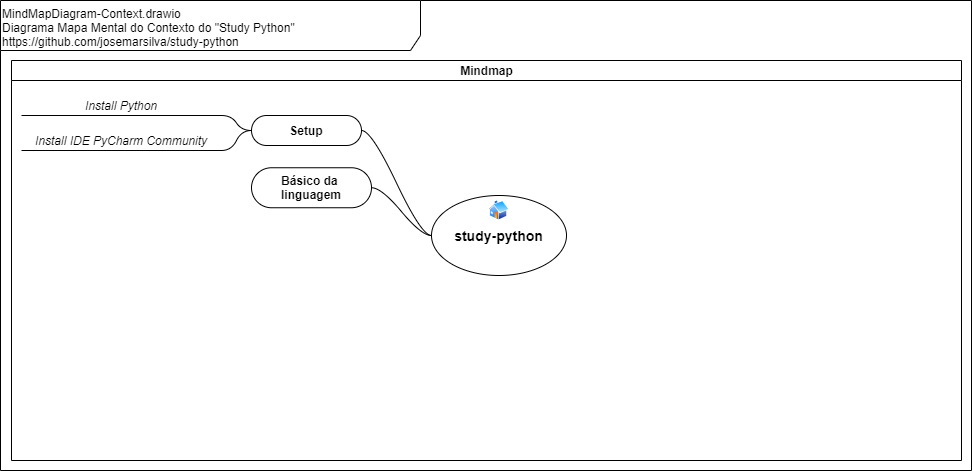

The diagram above was exported from draw.io. Its source (the exported page's mxGraphModel, read from the mxfile embedded in the PNG):
<mxGraphModel dx="1108" dy="450" grid="1" gridSize="10" guides="1" tooltips="1" connect="1" arrows="1" fold="1" page="1" pageScale="1" pageWidth="827" pageHeight="1169" math="0" shadow="0">
  <root>
    <mxCell id="0" />
    <mxCell id="1" parent="0" />
    <mxCell id="5jpJCo4kvUvBawqh1GSk-1" value="&lt;div&gt;&lt;/div&gt;MindMapDiagram-Context.drawio&lt;br&gt;Diagrama Mapa Mental do Contexto do &quot;Study Python&quot;&lt;br&gt;https://github.com/josemarsilva/study-python" style="shape=umlFrame;whiteSpace=wrap;html=1;width=420;height=50;verticalAlign=top;align=left;" parent="1" vertex="1">
      <mxGeometry x="9" y="10" width="971" height="470" as="geometry" />
    </mxCell>
    <mxCell id="5jpJCo4kvUvBawqh1GSk-2" value="Mindmap" style="swimlane;html=1;startSize=20;horizontal=1;containerType=tree;" parent="1" vertex="1">
      <mxGeometry x="20" y="70" width="950" height="400" as="geometry" />
    </mxCell>
    <mxCell id="7fiooWQBaUIvVht02LMV-20" value="Install Python" style="whiteSpace=wrap;html=1;shape=partialRectangle;top=0;left=0;bottom=1;right=0;points=[[0,1],[1,1]];fillColor=none;align=center;verticalAlign=bottom;routingCenterY=0.5;snapToPoint=1;recursiveResize=0;autosize=1;treeFolding=1;treeMoving=1;newEdgeStyle={&quot;edgeStyle&quot;:&quot;entityRelationEdgeStyle&quot;,&quot;startArrow&quot;:&quot;none&quot;,&quot;endArrow&quot;:&quot;none&quot;,&quot;segment&quot;:10,&quot;curved&quot;:1};fontStyle=2" parent="5jpJCo4kvUvBawqh1GSk-2" vertex="1">
      <mxGeometry x="10" y="35" width="200" height="20" as="geometry" />
    </mxCell>
    <mxCell id="5jpJCo4kvUvBawqh1GSk-7" value="&lt;font style=&quot;font-size: 14px&quot;&gt;study-python&lt;/font&gt;" style="ellipse;whiteSpace=wrap;html=1;align=center;treeFolding=1;treeMoving=1;newEdgeStyle={&quot;edgeStyle&quot;:&quot;entityRelationEdgeStyle&quot;,&quot;startArrow&quot;:&quot;none&quot;,&quot;endArrow&quot;:&quot;none&quot;,&quot;segment&quot;:10,&quot;curved&quot;:1};fontStyle=1;fontSize=18;" parent="5jpJCo4kvUvBawqh1GSk-2" vertex="1">
      <mxGeometry x="420" y="135" width="135" height="80" as="geometry" />
    </mxCell>
    <mxCell id="7fiooWQBaUIvVht02LMV-9" value="" style="aspect=fixed;perimeter=ellipsePerimeter;html=1;align=center;shadow=0;dashed=0;spacingTop=3;image;image=img/lib/active_directory/home.svg;fontSize=18;" parent="5jpJCo4kvUvBawqh1GSk-2" vertex="1">
      <mxGeometry x="477.19" y="140" width="20.62" height="20" as="geometry" />
    </mxCell>
    <mxCell id="5jpJCo4kvUvBawqh1GSk-3" value="" style="edgeStyle=entityRelationEdgeStyle;startArrow=none;endArrow=none;segment=10;curved=1;" parent="1" source="5jpJCo4kvUvBawqh1GSk-7" target="5jpJCo4kvUvBawqh1GSk-8" edge="1">
      <mxGeometry relative="1" as="geometry">
        <mxPoint x="619" y="230" as="sourcePoint" />
      </mxGeometry>
    </mxCell>
    <mxCell id="5jpJCo4kvUvBawqh1GSk-5" value="" style="edgeStyle=entityRelationEdgeStyle;startArrow=none;endArrow=none;segment=10;curved=1;exitX=0;exitY=0.5;exitDx=0;exitDy=0;entryX=1;entryY=0.5;entryDx=0;entryDy=0;" parent="1" source="5jpJCo4kvUvBawqh1GSk-7" target="5jpJCo4kvUvBawqh1GSk-10" edge="1">
      <mxGeometry relative="1" as="geometry">
        <mxPoint x="454" y="145" as="targetPoint" />
      </mxGeometry>
    </mxCell>
    <mxCell id="5jpJCo4kvUvBawqh1GSk-8" value="Básico da &lt;br&gt;linguagem" style="whiteSpace=wrap;html=1;rounded=1;arcSize=50;align=center;verticalAlign=middle;strokeWidth=1;autosize=1;spacing=4;treeFolding=1;treeMoving=1;newEdgeStyle={&quot;edgeStyle&quot;:&quot;entityRelationEdgeStyle&quot;,&quot;startArrow&quot;:&quot;none&quot;,&quot;endArrow&quot;:&quot;none&quot;,&quot;segment&quot;:10,&quot;curved&quot;:1};fontStyle=1" parent="1" vertex="1">
      <mxGeometry x="260" y="177.25" width="120" height="40" as="geometry" />
    </mxCell>
    <mxCell id="5jpJCo4kvUvBawqh1GSk-10" value="Setup" style="whiteSpace=wrap;html=1;rounded=1;arcSize=50;align=center;verticalAlign=middle;strokeWidth=1;autosize=1;spacing=4;treeFolding=1;treeMoving=1;newEdgeStyle={&quot;edgeStyle&quot;:&quot;entityRelationEdgeStyle&quot;,&quot;startArrow&quot;:&quot;none&quot;,&quot;endArrow&quot;:&quot;none&quot;,&quot;segment&quot;:10,&quot;curved&quot;:1};fontStyle=1" parent="1" vertex="1">
      <mxGeometry x="260" y="125" width="110" height="30" as="geometry" />
    </mxCell>
    <mxCell id="7fiooWQBaUIvVht02LMV-21" value="" style="edgeStyle=entityRelationEdgeStyle;startArrow=none;endArrow=none;segment=10;curved=1;exitX=0;exitY=0.5;exitDx=0;exitDy=0;" parent="1" source="5jpJCo4kvUvBawqh1GSk-10" target="7fiooWQBaUIvVht02LMV-20" edge="1">
      <mxGeometry relative="1" as="geometry">
        <mxPoint x="220" y="319" as="sourcePoint" />
      </mxGeometry>
    </mxCell>
    <mxCell id="iZZ-ExijIcHXeMHchaSP-1" value="Install IDE PyCharm Community" style="whiteSpace=wrap;html=1;shape=partialRectangle;top=0;left=0;bottom=1;right=0;points=[[0,1],[1,1]];fillColor=none;align=center;verticalAlign=bottom;routingCenterY=0.5;snapToPoint=1;recursiveResize=0;autosize=1;treeFolding=1;treeMoving=1;newEdgeStyle={&quot;edgeStyle&quot;:&quot;entityRelationEdgeStyle&quot;,&quot;startArrow&quot;:&quot;none&quot;,&quot;endArrow&quot;:&quot;none&quot;,&quot;segment&quot;:10,&quot;curved&quot;:1};fontStyle=2" vertex="1" parent="1">
      <mxGeometry x="30" y="140" width="200" height="20" as="geometry" />
    </mxCell>
    <mxCell id="iZZ-ExijIcHXeMHchaSP-2" value="" style="edgeStyle=entityRelationEdgeStyle;startArrow=none;endArrow=none;segment=10;curved=1;exitX=0;exitY=0.5;exitDx=0;exitDy=0;" edge="1" parent="1" target="iZZ-ExijIcHXeMHchaSP-1" source="5jpJCo4kvUvBawqh1GSk-10">
      <mxGeometry relative="1" as="geometry">
        <mxPoint x="215" y="169" as="sourcePoint" />
      </mxGeometry>
    </mxCell>
  </root>
</mxGraphModel>